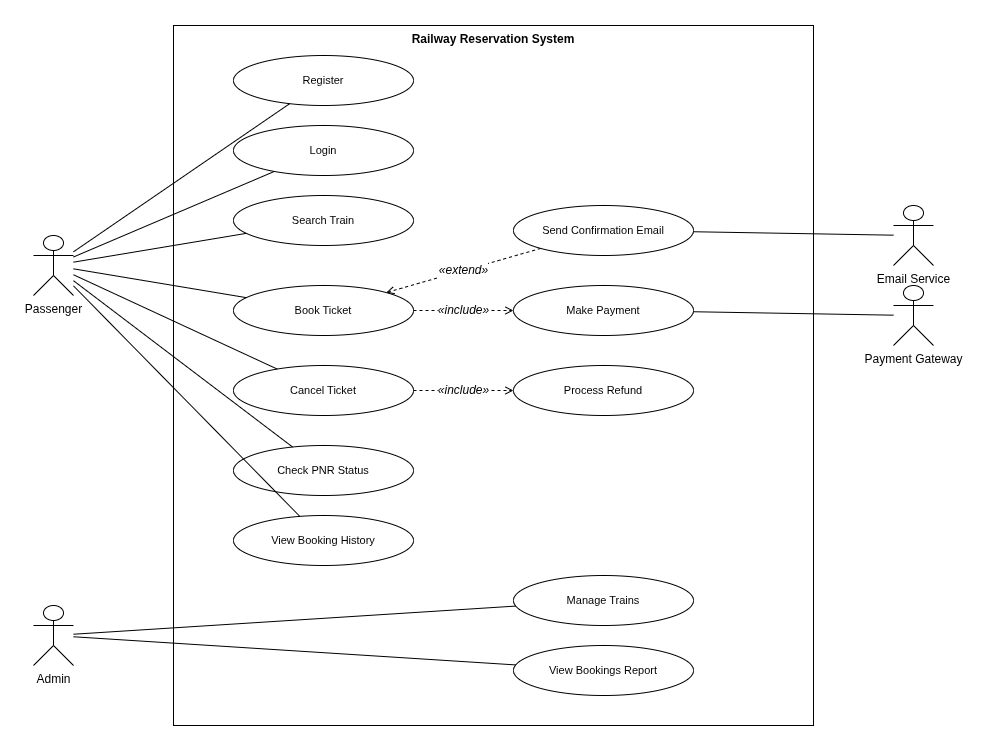

The diagram above was exported from draw.io. Its source (the exported page's mxGraphModel, read from the mxfile embedded in the PNG):
<mxGraphModel dx="726" dy="1199" grid="1" gridSize="10" guides="1" tooltips="1" connect="1" arrows="1" fold="1" page="1" pageScale="1" pageWidth="1100" pageHeight="850" math="0" shadow="0">
  <root>
    <mxCell id="0" />
    <mxCell id="1" parent="0" />
    <mxCell id="sys" parent="1" style="rounded=0;whiteSpace=wrap;html=1;verticalAlign=top;fontStyle=1;fontSize=12;fillColor=none;strokeColor=#000000;fontColor=#000000;" value="Railway Reservation System" vertex="1">
      <mxGeometry height="700" width="640" x="240" y="40" as="geometry" />
    </mxCell>
    <mxCell id="uc_reg" parent="1" style="ellipse;whiteSpace=wrap;html=1;fontSize=11;fillColor=none;strokeColor=#000000;fontColor=#000000;" value="Register" vertex="1">
      <mxGeometry height="50" width="180" x="300" y="70" as="geometry" />
    </mxCell>
    <mxCell id="uc_login" parent="1" style="ellipse;whiteSpace=wrap;html=1;fontSize=11;fillColor=none;strokeColor=#000000;fontColor=#000000;" value="Login" vertex="1">
      <mxGeometry height="50" width="180" x="300" y="140" as="geometry" />
    </mxCell>
    <mxCell id="uc_srch" parent="1" style="ellipse;whiteSpace=wrap;html=1;fontSize=11;fillColor=none;strokeColor=#000000;fontColor=#000000;" value="Search Train" vertex="1">
      <mxGeometry height="50" width="180" x="300" y="210" as="geometry" />
    </mxCell>
    <mxCell id="uc_book" parent="1" style="ellipse;whiteSpace=wrap;html=1;fontSize=11;fillColor=none;strokeColor=#000000;fontColor=#000000;" value="Book Ticket" vertex="1">
      <mxGeometry height="50" width="180" x="300" y="300" as="geometry" />
    </mxCell>
    <mxCell id="uc_cancel" parent="1" style="ellipse;whiteSpace=wrap;html=1;fontSize=11;fillColor=none;strokeColor=#000000;fontColor=#000000;" value="Cancel Ticket" vertex="1">
      <mxGeometry height="50" width="180" x="300" y="380" as="geometry" />
    </mxCell>
    <mxCell id="uc_pnr" parent="1" style="ellipse;whiteSpace=wrap;html=1;fontSize=11;fillColor=none;strokeColor=#000000;fontColor=#000000;" value="Check PNR Status" vertex="1">
      <mxGeometry height="50" width="180" x="300" y="460" as="geometry" />
    </mxCell>
    <mxCell id="uc_hist" parent="1" style="ellipse;whiteSpace=wrap;html=1;fontSize=11;fillColor=none;strokeColor=#000000;fontColor=#000000;" value="View Booking History" vertex="1">
      <mxGeometry height="50" width="180" x="300" y="530" as="geometry" />
    </mxCell>
    <mxCell id="uc_pay" parent="1" style="ellipse;whiteSpace=wrap;html=1;fontSize=11;fillColor=none;strokeColor=#000000;fontColor=#000000;" value="Make Payment" vertex="1">
      <mxGeometry height="50" width="180" x="580" y="300" as="geometry" />
    </mxCell>
    <mxCell id="uc_refund" parent="1" style="ellipse;whiteSpace=wrap;html=1;fontSize=11;fillColor=none;strokeColor=#000000;fontColor=#000000;" value="Process Refund" vertex="1">
      <mxGeometry height="50" width="180" x="580" y="380" as="geometry" />
    </mxCell>
    <mxCell id="uc_email" parent="1" style="ellipse;whiteSpace=wrap;html=1;fontSize=11;fillColor=none;strokeColor=#000000;fontColor=#000000;" value="Send Confirmation Email" vertex="1">
      <mxGeometry height="50" width="180" x="580" y="220" as="geometry" />
    </mxCell>
    <mxCell id="uc_mt" parent="1" style="ellipse;whiteSpace=wrap;html=1;fontSize=11;fillColor=none;strokeColor=#000000;fontColor=#000000;" value="Manage Trains" vertex="1">
      <mxGeometry height="50" width="180" x="580" y="590" as="geometry" />
    </mxCell>
    <mxCell id="uc_vr" parent="1" style="ellipse;whiteSpace=wrap;html=1;fontSize=11;fillColor=none;strokeColor=#000000;fontColor=#000000;" value="View Bookings Report" vertex="1">
      <mxGeometry height="50" width="180" x="580" y="660" as="geometry" />
    </mxCell>
    <mxCell id="a_pass" parent="1" style="shape=umlActor;html=1;verticalLabelPosition=bottom;labelBackgroundColor=none;verticalAlign=top;fillColor=none;strokeColor=#000000;fontColor=#000000;" value="Passenger" vertex="1">
      <mxGeometry height="60" width="40" x="100" y="250" as="geometry" />
    </mxCell>
    <mxCell id="a_admin" parent="1" style="shape=umlActor;html=1;verticalLabelPosition=bottom;labelBackgroundColor=none;verticalAlign=top;fillColor=none;strokeColor=#000000;fontColor=#000000;" value="Admin" vertex="1">
      <mxGeometry height="60" width="40" x="100" y="620" as="geometry" />
    </mxCell>
    <mxCell id="a_pg" parent="1" style="shape=umlActor;html=1;verticalLabelPosition=bottom;labelBackgroundColor=none;verticalAlign=top;fillColor=none;strokeColor=#000000;fontColor=#000000;" value="Payment Gateway" vertex="1">
      <mxGeometry height="60" width="40" x="960" y="300" as="geometry" />
    </mxCell>
    <mxCell id="a_mail" parent="1" style="shape=umlActor;html=1;verticalLabelPosition=bottom;labelBackgroundColor=none;verticalAlign=top;fillColor=none;strokeColor=#000000;fontColor=#000000;" value="Email Service" vertex="1">
      <mxGeometry height="60" width="40" x="960" y="220" as="geometry" />
    </mxCell>
    <mxCell id="ap0" edge="1" parent="1" source="a_pass" style="endArrow=none;html=1;strokeColor=#000000;" target="uc_reg" value="">
      <mxGeometry relative="1" as="geometry" />
    </mxCell>
    <mxCell id="ap1" edge="1" parent="1" source="a_pass" style="endArrow=none;html=1;strokeColor=#000000;" target="uc_login" value="">
      <mxGeometry relative="1" as="geometry" />
    </mxCell>
    <mxCell id="ap2" edge="1" parent="1" source="a_pass" style="endArrow=none;html=1;strokeColor=#000000;" target="uc_srch" value="">
      <mxGeometry relative="1" as="geometry" />
    </mxCell>
    <mxCell id="ap3" edge="1" parent="1" source="a_pass" style="endArrow=none;html=1;strokeColor=#000000;" target="uc_book" value="">
      <mxGeometry relative="1" as="geometry" />
    </mxCell>
    <mxCell id="ap4" edge="1" parent="1" source="a_pass" style="endArrow=none;html=1;strokeColor=#000000;" target="uc_cancel" value="">
      <mxGeometry relative="1" as="geometry" />
    </mxCell>
    <mxCell id="ap5" edge="1" parent="1" source="a_pass" style="endArrow=none;html=1;strokeColor=#000000;" target="uc_pnr" value="">
      <mxGeometry relative="1" as="geometry" />
    </mxCell>
    <mxCell id="ap6" edge="1" parent="1" source="a_pass" style="endArrow=none;html=1;strokeColor=#000000;" target="uc_hist" value="">
      <mxGeometry relative="1" as="geometry" />
    </mxCell>
    <mxCell id="am1" edge="1" parent="1" source="a_admin" style="endArrow=none;html=1;strokeColor=#000000;" target="uc_mt" value="">
      <mxGeometry relative="1" as="geometry" />
    </mxCell>
    <mxCell id="am2" edge="1" parent="1" source="a_admin" style="endArrow=none;html=1;strokeColor=#000000;" target="uc_vr" value="">
      <mxGeometry relative="1" as="geometry" />
    </mxCell>
    <mxCell id="ag1" edge="1" parent="1" source="uc_pay" style="endArrow=none;html=1;strokeColor=#000000;" target="a_pg" value="">
      <mxGeometry relative="1" as="geometry" />
    </mxCell>
    <mxCell id="ag2" edge="1" parent="1" source="uc_email" style="endArrow=none;html=1;strokeColor=#000000;" target="a_mail" value="">
      <mxGeometry relative="1" as="geometry" />
    </mxCell>
    <mxCell id="inc1" edge="1" parent="1" source="uc_book" style="endArrow=open;html=1;strokeColor=#000000;dashed=1;fontSize=12;fontStyle=2;fontColor=#000000;labelBackgroundColor=#FFFFFF;" target="uc_pay" value="«include»">
      <mxGeometry relative="1" as="geometry" />
    </mxCell>
    <mxCell id="inc2" edge="1" parent="1" source="uc_cancel" style="endArrow=open;html=1;strokeColor=#000000;dashed=1;fontSize=12;fontStyle=2;fontColor=#000000;labelBackgroundColor=#FFFFFF;" target="uc_refund" value="«include»">
      <mxGeometry relative="1" as="geometry" />
    </mxCell>
    <mxCell id="ext1" edge="1" parent="1" source="uc_email" style="endArrow=open;html=1;strokeColor=#000000;dashed=1;fontSize=12;fontStyle=2;fontColor=#000000;labelBackgroundColor=#FFFFFF;" target="uc_book" value="«extend»">
      <mxGeometry relative="1" as="geometry" />
    </mxCell>
  </root>
</mxGraphModel>